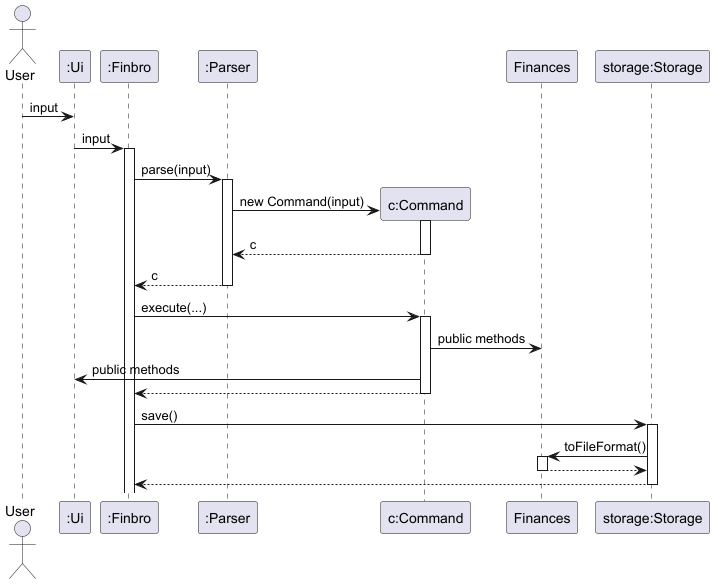

The diagram above was rendered by PlantUML. Its source (embedded in the PNG):
@startuml
'https://plantuml.com/sequence-diagram

actor User as user
participant ":Ui" as ui
participant ":Finbro" as finbro
participant ":Parser" as parser

user -> ui: input

ui -> finbro++: input
finbro -> parser++: parse(input)
create "c:Command" as command
parser -> command++: new Command(input)
return c
return c


participant Finances as finances
participant "storage:Storage" as storage

finbro -> command++: execute(...)
command -> finances: public methods
command -> ui: public methods
return

finbro -> storage++: save()
storage -> finances++: toFileFormat()
return
return

@enduml